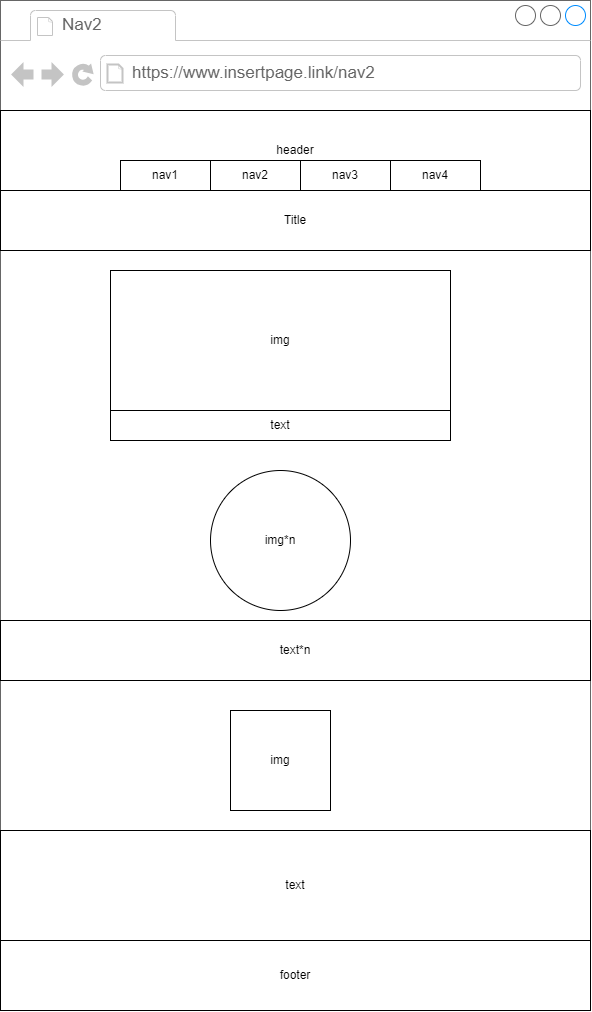

The diagram above was exported from draw.io. Its source (the exported page's mxGraphModel, read from the mxfile embedded in the PNG):
<mxGraphModel dx="1816" dy="509" grid="1" gridSize="10" guides="1" tooltips="1" connect="1" arrows="1" fold="1" page="1" pageScale="1" pageWidth="827" pageHeight="1169" math="0" shadow="0">
  <root>
    <mxCell id="WIyWlLk6GJQsqaUBKTNV-0" />
    <mxCell id="WIyWlLk6GJQsqaUBKTNV-1" parent="WIyWlLk6GJQsqaUBKTNV-0" />
    <mxCell id="ZCvuaSpvqCCRaPm4Mhm5-1" value="" style="strokeWidth=1;shadow=0;dashed=0;align=center;html=1;shape=mxgraph.mockup.containers.browserWindow;rSize=0;strokeColor=#666666;strokeColor2=#008cff;strokeColor3=#c4c4c4;mainText=,;recursiveResize=0;" vertex="1" parent="WIyWlLk6GJQsqaUBKTNV-1">
      <mxGeometry x="-780" y="30" width="590" height="1010" as="geometry" />
    </mxCell>
    <mxCell id="ZCvuaSpvqCCRaPm4Mhm5-2" value="Nav2" style="strokeWidth=1;shadow=0;dashed=0;align=center;html=1;shape=mxgraph.mockup.containers.anchor;fontSize=17;fontColor=#666666;align=left;whiteSpace=wrap;" vertex="1" parent="ZCvuaSpvqCCRaPm4Mhm5-1">
      <mxGeometry x="60" y="12" width="110" height="26" as="geometry" />
    </mxCell>
    <mxCell id="ZCvuaSpvqCCRaPm4Mhm5-3" value="https://www.insertpage.link/nav2" style="strokeWidth=1;shadow=0;dashed=0;align=center;html=1;shape=mxgraph.mockup.containers.anchor;rSize=0;fontSize=17;fontColor=#666666;align=left;" vertex="1" parent="ZCvuaSpvqCCRaPm4Mhm5-1">
      <mxGeometry x="130" y="60" width="250" height="26" as="geometry" />
    </mxCell>
    <mxCell id="ZCvuaSpvqCCRaPm4Mhm5-17" value="" style="rounded=0;whiteSpace=wrap;html=1;" vertex="1" parent="ZCvuaSpvqCCRaPm4Mhm5-1">
      <mxGeometry x="300" y="160" width="90" height="30" as="geometry" />
    </mxCell>
    <mxCell id="ZCvuaSpvqCCRaPm4Mhm5-23" value="img" style="rounded=0;whiteSpace=wrap;html=1;" vertex="1" parent="ZCvuaSpvqCCRaPm4Mhm5-1">
      <mxGeometry x="110" y="270" width="340" height="140" as="geometry" />
    </mxCell>
    <mxCell id="ZCvuaSpvqCCRaPm4Mhm5-24" value="text" style="rounded=0;whiteSpace=wrap;html=1;" vertex="1" parent="ZCvuaSpvqCCRaPm4Mhm5-1">
      <mxGeometry x="110" y="410" width="340" height="30" as="geometry" />
    </mxCell>
    <mxCell id="ZCvuaSpvqCCRaPm4Mhm5-25" value="footer" style="rounded=0;whiteSpace=wrap;html=1;" vertex="1" parent="ZCvuaSpvqCCRaPm4Mhm5-1">
      <mxGeometry y="940" width="590" height="70" as="geometry" />
    </mxCell>
    <mxCell id="ZCvuaSpvqCCRaPm4Mhm5-48" value="Title" style="rounded=0;whiteSpace=wrap;html=1;" vertex="1" parent="ZCvuaSpvqCCRaPm4Mhm5-1">
      <mxGeometry y="190" width="590" height="60" as="geometry" />
    </mxCell>
    <mxCell id="ZCvuaSpvqCCRaPm4Mhm5-49" value="img*n" style="ellipse;whiteSpace=wrap;html=1;aspect=fixed;" vertex="1" parent="ZCvuaSpvqCCRaPm4Mhm5-1">
      <mxGeometry x="210" y="470" width="140" height="140" as="geometry" />
    </mxCell>
    <mxCell id="ZCvuaSpvqCCRaPm4Mhm5-50" value="text*n" style="rounded=0;whiteSpace=wrap;html=1;" vertex="1" parent="ZCvuaSpvqCCRaPm4Mhm5-1">
      <mxGeometry y="620" width="590" height="60" as="geometry" />
    </mxCell>
    <mxCell id="ZCvuaSpvqCCRaPm4Mhm5-4" value="header" style="rounded=0;whiteSpace=wrap;html=1;" vertex="1" parent="ZCvuaSpvqCCRaPm4Mhm5-1">
      <mxGeometry y="110" width="590" height="80" as="geometry" />
    </mxCell>
    <mxCell id="ZCvuaSpvqCCRaPm4Mhm5-19" value="nav1" style="rounded=0;whiteSpace=wrap;html=1;" vertex="1" parent="ZCvuaSpvqCCRaPm4Mhm5-1">
      <mxGeometry x="120" y="160" width="90" height="30" as="geometry" />
    </mxCell>
    <mxCell id="ZCvuaSpvqCCRaPm4Mhm5-18" value="nav2" style="rounded=0;whiteSpace=wrap;html=1;" vertex="1" parent="ZCvuaSpvqCCRaPm4Mhm5-1">
      <mxGeometry x="210" y="160" width="90" height="30" as="geometry" />
    </mxCell>
    <mxCell id="ZCvuaSpvqCCRaPm4Mhm5-20" value="nav3" style="rounded=0;whiteSpace=wrap;html=1;" vertex="1" parent="ZCvuaSpvqCCRaPm4Mhm5-1">
      <mxGeometry x="300" y="160" width="90" height="30" as="geometry" />
    </mxCell>
    <mxCell id="ZCvuaSpvqCCRaPm4Mhm5-21" value="nav4" style="rounded=0;whiteSpace=wrap;html=1;" vertex="1" parent="ZCvuaSpvqCCRaPm4Mhm5-1">
      <mxGeometry x="390" y="160" width="90" height="30" as="geometry" />
    </mxCell>
    <mxCell id="ZCvuaSpvqCCRaPm4Mhm5-51" value="img" style="whiteSpace=wrap;html=1;aspect=fixed;" vertex="1" parent="ZCvuaSpvqCCRaPm4Mhm5-1">
      <mxGeometry x="230" y="710" width="100" height="100" as="geometry" />
    </mxCell>
    <mxCell id="ZCvuaSpvqCCRaPm4Mhm5-52" value="text" style="rounded=0;whiteSpace=wrap;html=1;" vertex="1" parent="WIyWlLk6GJQsqaUBKTNV-1">
      <mxGeometry x="-780" y="860" width="590" height="110" as="geometry" />
    </mxCell>
  </root>
</mxGraphModel>